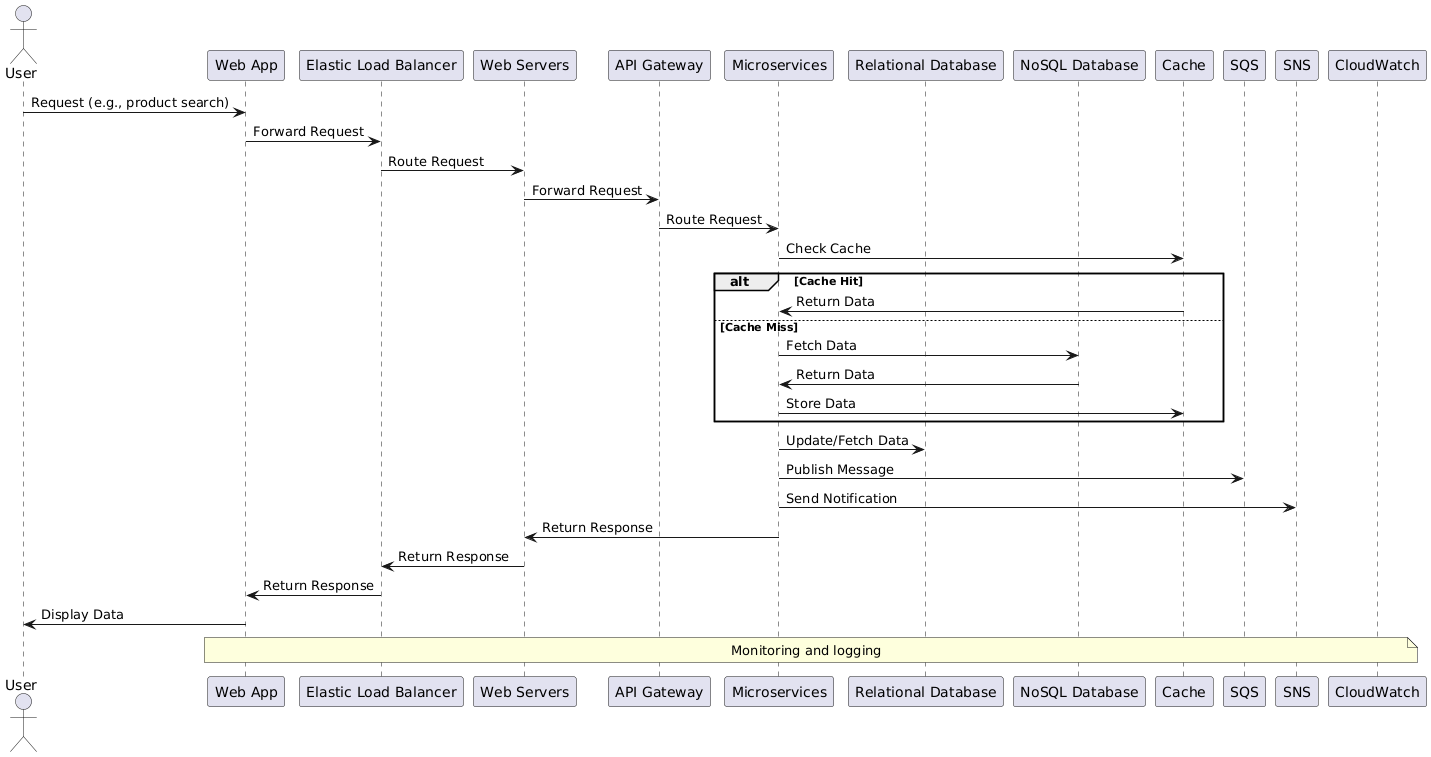

The diagram above was rendered by PlantUML. Its source (embedded in the PNG):
@startuml
actor User
participant "Web App" as WebApp
participant "Elastic Load Balancer" as ELB
participant "Web Servers" as WebServers
participant "API Gateway" as APIGateway
participant "Microservices" as Microservices
participant "Relational Database" as RDS
participant "NoSQL Database" as DynamoDB
participant "Cache" as Cache
participant "SQS" as SQS
participant "SNS" as SNS
participant "CloudWatch" as CloudWatch

User -> WebApp: Request (e.g., product search)
WebApp -> ELB: Forward Request
ELB -> WebServers: Route Request
WebServers -> APIGateway: Forward Request
APIGateway -> Microservices: Route Request
Microservices -> Cache: Check Cache
alt Cache Hit
    Cache -> Microservices: Return Data
else Cache Miss
    Microservices -> DynamoDB: Fetch Data
    DynamoDB -> Microservices: Return Data
    Microservices -> Cache: Store Data
end
Microservices -> RDS: Update/Fetch Data
Microservices -> SQS: Publish Message
Microservices -> SNS: Send Notification
Microservices -> WebServers: Return Response
WebServers -> ELB: Return Response
ELB -> WebApp: Return Response
WebApp -> User: Display Data

Note over WebApp, CloudWatch: Monitoring and logging
@enduml